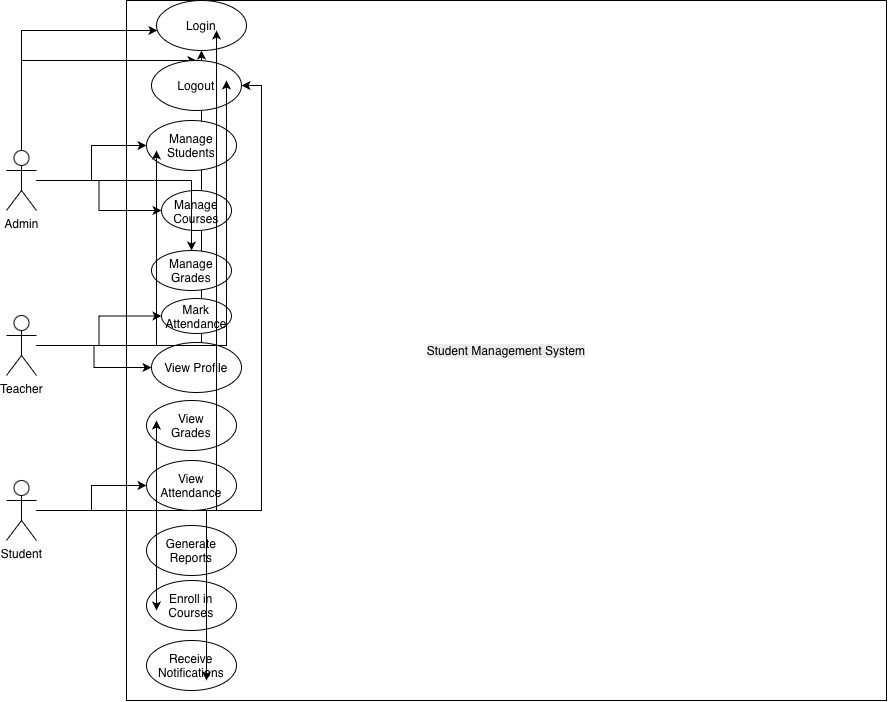

The diagram above was exported from draw.io. Its source (the exported page's mxGraphModel, read from the mxfile embedded in the PNG):
<mxGraphModel dx="1254" dy="733" grid="1" gridSize="10" guides="1" tooltips="1" connect="1" arrows="1" fold="1" page="1" pageScale="1" pageWidth="1169" pageHeight="827" math="0" shadow="0">
  <root>
    <mxCell id="0" />
    <mxCell id="1" parent="0" />
    <mxCell id="UNPFj-f64Qj2b9aYTfh8-1" parent="1" style="rounded=0;whiteSpace=wrap;html=1;" value="&lt;span style=&quot;caret-color: rgb(0, 0, 0); color: rgb(0, 0, 0); font-family: Helvetica; font-size: 12px; font-style: normal; font-variant-caps: normal; font-weight: 400; letter-spacing: normal; orphans: auto; text-align: center; text-indent: 0px; text-transform: none; white-space: normal; widows: auto; word-spacing: 0px; -webkit-text-stroke-width: 0px; background-color: rgb(236, 236, 236); text-decoration: none; display: inline !important; float: none;&quot;&gt;Student Management System&lt;/span&gt;&lt;br class=&quot;Apple-interchange-newline&quot;&gt;" vertex="1">
      <mxGeometry height="700" width="760" x="130" y="10" as="geometry" />
    </mxCell>
    <mxCell id="UNPFj-f64Qj2b9aYTfh8-51" edge="1" parent="1" source="UNPFj-f64Qj2b9aYTfh8-6" style="edgeStyle=orthogonalEdgeStyle;rounded=0;orthogonalLoop=1;jettySize=auto;html=1;" target="UNPFj-f64Qj2b9aYTfh8-12">
      <mxGeometry relative="1" as="geometry">
        <Array as="points">
          <mxPoint x="25" y="40" />
        </Array>
      </mxGeometry>
    </mxCell>
    <mxCell id="UNPFj-f64Qj2b9aYTfh8-52" edge="1" parent="1" source="UNPFj-f64Qj2b9aYTfh8-6" style="edgeStyle=orthogonalEdgeStyle;rounded=0;orthogonalLoop=1;jettySize=auto;html=1;" target="UNPFj-f64Qj2b9aYTfh8-13">
      <mxGeometry relative="1" as="geometry">
        <Array as="points">
          <mxPoint x="25" y="70" />
        </Array>
      </mxGeometry>
    </mxCell>
    <mxCell id="UNPFj-f64Qj2b9aYTfh8-55" edge="1" parent="1" source="UNPFj-f64Qj2b9aYTfh8-6" style="edgeStyle=orthogonalEdgeStyle;rounded=0;orthogonalLoop=1;jettySize=auto;html=1;" target="UNPFj-f64Qj2b9aYTfh8-14">
      <mxGeometry relative="1" as="geometry" />
    </mxCell>
    <mxCell id="UNPFj-f64Qj2b9aYTfh8-56" edge="1" parent="1" source="UNPFj-f64Qj2b9aYTfh8-6" style="edgeStyle=orthogonalEdgeStyle;rounded=0;orthogonalLoop=1;jettySize=auto;html=1;" target="UNPFj-f64Qj2b9aYTfh8-43">
      <mxGeometry relative="1" as="geometry" />
    </mxCell>
    <mxCell id="UNPFj-f64Qj2b9aYTfh8-6" parent="1" style="shape=umlActor;verticalLabelPosition=bottom;verticalAlign=top;html=1;outlineConnect=0;" value="Admin" vertex="1">
      <mxGeometry height="60" width="30" x="10" y="160" as="geometry" />
    </mxCell>
    <mxCell id="UNPFj-f64Qj2b9aYTfh8-62" edge="1" parent="1" source="UNPFj-f64Qj2b9aYTfh8-8" style="edgeStyle=orthogonalEdgeStyle;rounded=0;orthogonalLoop=1;jettySize=auto;html=1;" target="UNPFj-f64Qj2b9aYTfh8-12">
      <mxGeometry relative="1" as="geometry" />
    </mxCell>
    <mxCell id="UNPFj-f64Qj2b9aYTfh8-65" edge="1" parent="1" source="UNPFj-f64Qj2b9aYTfh8-8" style="edgeStyle=orthogonalEdgeStyle;rounded=0;orthogonalLoop=1;jettySize=auto;html=1;" target="UNPFj-f64Qj2b9aYTfh8-16">
      <mxGeometry relative="1" as="geometry" />
    </mxCell>
    <mxCell id="UNPFj-f64Qj2b9aYTfh8-66" edge="1" parent="1" source="UNPFj-f64Qj2b9aYTfh8-8" style="edgeStyle=orthogonalEdgeStyle;rounded=0;orthogonalLoop=1;jettySize=auto;html=1;" target="UNPFj-f64Qj2b9aYTfh8-17">
      <mxGeometry relative="1" as="geometry" />
    </mxCell>
    <mxCell id="UNPFj-f64Qj2b9aYTfh8-8" parent="1" style="shape=umlActor;verticalLabelPosition=bottom;verticalAlign=top;html=1;outlineConnect=0;" value="Teacher" vertex="1">
      <mxGeometry height="60" width="30" x="10" y="325" as="geometry" />
    </mxCell>
    <mxCell id="UNPFj-f64Qj2b9aYTfh8-70" edge="1" parent="1" source="UNPFj-f64Qj2b9aYTfh8-11" style="edgeStyle=orthogonalEdgeStyle;rounded=0;orthogonalLoop=1;jettySize=auto;html=1;entryX=1;entryY=0.5;entryDx=0;entryDy=0;" target="UNPFj-f64Qj2b9aYTfh8-13">
      <mxGeometry relative="1" as="geometry" />
    </mxCell>
    <mxCell id="UNPFj-f64Qj2b9aYTfh8-72" edge="1" parent="1" source="UNPFj-f64Qj2b9aYTfh8-11" style="edgeStyle=orthogonalEdgeStyle;rounded=0;orthogonalLoop=1;jettySize=auto;html=1;" target="UNPFj-f64Qj2b9aYTfh8-19">
      <mxGeometry relative="1" as="geometry" />
    </mxCell>
    <mxCell id="UNPFj-f64Qj2b9aYTfh8-11" parent="1" style="shape=umlActor;verticalLabelPosition=bottom;verticalAlign=top;html=1;outlineConnect=0;" value="Student" vertex="1">
      <mxGeometry height="60" width="30" x="10" y="490" as="geometry" />
    </mxCell>
    <mxCell id="UNPFj-f64Qj2b9aYTfh8-12" parent="1" style="ellipse;whiteSpace=wrap;html=1;shapeInside=1;" value="Login&lt;div&gt;&lt;br&gt;&lt;/div&gt;" vertex="1">
      <mxGeometry height="50" width="90" x="160" y="10" as="geometry" />
    </mxCell>
    <mxCell id="UNPFj-f64Qj2b9aYTfh8-13" parent="1" style="ellipse;whiteSpace=wrap;html=1;shapeInside=1;" value="Logout&lt;div&gt;&lt;br/&gt;&lt;/div&gt;" vertex="1">
      <mxGeometry height="50" width="90" x="155" y="70" as="geometry" />
    </mxCell>
    <mxCell id="UNPFj-f64Qj2b9aYTfh8-14" parent="1" style="ellipse;whiteSpace=wrap;html=1;shapeInside=1;" value="Manage Students" vertex="1">
      <mxGeometry height="50" width="90" x="150" y="130" as="geometry" />
    </mxCell>
    <mxCell id="UNPFj-f64Qj2b9aYTfh8-16" parent="1" style="ellipse;whiteSpace=wrap;html=1;shapeInside=1;" value="Mark Attendance" vertex="1">
      <mxGeometry height="35" width="70" x="165" y="308" as="geometry" />
    </mxCell>
    <mxCell id="UNPFj-f64Qj2b9aYTfh8-18" parent="1" style="ellipse;whiteSpace=wrap;html=1;shapeInside=1;" value="View Grades" vertex="1">
      <mxGeometry height="50" width="90" x="150" y="410" as="geometry" />
    </mxCell>
    <mxCell id="UNPFj-f64Qj2b9aYTfh8-19" parent="1" style="ellipse;whiteSpace=wrap;html=1;shapeInside=1;" value="View Attendance" vertex="1">
      <mxGeometry height="50" width="90" x="150" y="470" as="geometry" />
    </mxCell>
    <mxCell id="UNPFj-f64Qj2b9aYTfh8-20" parent="1" style="ellipse;whiteSpace=wrap;html=1;shapeInside=1;" value="Generate Reports" vertex="1">
      <mxGeometry height="50" width="90" x="150" y="535" as="geometry" />
    </mxCell>
    <mxCell id="UNPFj-f64Qj2b9aYTfh8-22" parent="1" style="ellipse;whiteSpace=wrap;html=1;shapeInside=1;" value="Receive Notifications" vertex="1">
      <mxGeometry height="50" width="90" x="150" y="650" as="geometry" />
    </mxCell>
    <mxCell id="UNPFj-f64Qj2b9aYTfh8-21" parent="1" style="ellipse;whiteSpace=wrap;html=1;shapeInside=1;" value="Enroll in Courses" vertex="1">
      <mxGeometry height="50" width="90" x="150" y="590" as="geometry" />
    </mxCell>
    <mxCell id="UNPFj-f64Qj2b9aYTfh8-43" parent="1" style="ellipse;whiteSpace=wrap;html=1;shapeInside=1;" value="Manage Courses" vertex="1">
      <mxGeometry height="40" width="70" x="165" y="200" as="geometry" />
    </mxCell>
    <mxCell id="UNPFj-f64Qj2b9aYTfh8-17" parent="1" style="ellipse;whiteSpace=wrap;html=1;shapeInside=1;" value="View Profile" vertex="1">
      <mxGeometry height="50" width="90" x="155" y="352" as="geometry" />
    </mxCell>
    <mxCell id="UNPFj-f64Qj2b9aYTfh8-61" edge="1" parent="1" source="UNPFj-f64Qj2b9aYTfh8-6" style="edgeStyle=orthogonalEdgeStyle;rounded=0;orthogonalLoop=1;jettySize=auto;html=1;" target="UNPFj-f64Qj2b9aYTfh8-15" value="">
      <mxGeometry relative="1" as="geometry">
        <mxPoint x="40" y="190" as="sourcePoint" />
        <mxPoint x="200" y="352" as="targetPoint" />
      </mxGeometry>
    </mxCell>
    <mxCell id="UNPFj-f64Qj2b9aYTfh8-15" parent="1" style="ellipse;whiteSpace=wrap;html=1;shapeInside=1;" value="Manage Grades" vertex="1">
      <mxGeometry height="40" width="80" x="155" y="260" as="geometry" />
    </mxCell>
    <mxCell id="UNPFj-f64Qj2b9aYTfh8-63" edge="1" parent="1" source="UNPFj-f64Qj2b9aYTfh8-8" style="edgeStyle=orthogonalEdgeStyle;rounded=0;orthogonalLoop=1;jettySize=auto;html=1;entryX=0.833;entryY=0.4;entryDx=0;entryDy=0;entryPerimeter=0;" target="UNPFj-f64Qj2b9aYTfh8-13">
      <mxGeometry relative="1" as="geometry" />
    </mxCell>
    <mxCell id="UNPFj-f64Qj2b9aYTfh8-64" edge="1" parent="1" source="UNPFj-f64Qj2b9aYTfh8-8" style="edgeStyle=orthogonalEdgeStyle;rounded=0;orthogonalLoop=1;jettySize=auto;html=1;entryX=0.111;entryY=0.6;entryDx=0;entryDy=0;entryPerimeter=0;" target="UNPFj-f64Qj2b9aYTfh8-14">
      <mxGeometry relative="1" as="geometry" />
    </mxCell>
    <mxCell id="UNPFj-f64Qj2b9aYTfh8-69" edge="1" parent="1" source="UNPFj-f64Qj2b9aYTfh8-11" style="edgeStyle=orthogonalEdgeStyle;rounded=0;orthogonalLoop=1;jettySize=auto;html=1;entryX=0.667;entryY=0.6;entryDx=0;entryDy=0;entryPerimeter=0;" target="UNPFj-f64Qj2b9aYTfh8-12">
      <mxGeometry relative="1" as="geometry" />
    </mxCell>
    <mxCell id="UNPFj-f64Qj2b9aYTfh8-71" edge="1" parent="1" source="UNPFj-f64Qj2b9aYTfh8-11" style="edgeStyle=orthogonalEdgeStyle;rounded=0;orthogonalLoop=1;jettySize=auto;html=1;entryX=0.111;entryY=0.4;entryDx=0;entryDy=0;entryPerimeter=0;" target="UNPFj-f64Qj2b9aYTfh8-18">
      <mxGeometry relative="1" as="geometry" />
    </mxCell>
    <mxCell id="UNPFj-f64Qj2b9aYTfh8-73" edge="1" parent="1" source="UNPFj-f64Qj2b9aYTfh8-11" style="edgeStyle=orthogonalEdgeStyle;rounded=0;orthogonalLoop=1;jettySize=auto;html=1;entryX=0.111;entryY=0.6;entryDx=0;entryDy=0;entryPerimeter=0;" target="UNPFj-f64Qj2b9aYTfh8-21">
      <mxGeometry relative="1" as="geometry" />
    </mxCell>
    <mxCell id="UNPFj-f64Qj2b9aYTfh8-74" edge="1" parent="1" source="UNPFj-f64Qj2b9aYTfh8-11" style="edgeStyle=orthogonalEdgeStyle;rounded=0;orthogonalLoop=1;jettySize=auto;html=1;entryX=0.667;entryY=0.8;entryDx=0;entryDy=0;entryPerimeter=0;" target="UNPFj-f64Qj2b9aYTfh8-22">
      <mxGeometry relative="1" as="geometry" />
    </mxCell>
  </root>
</mxGraphModel>